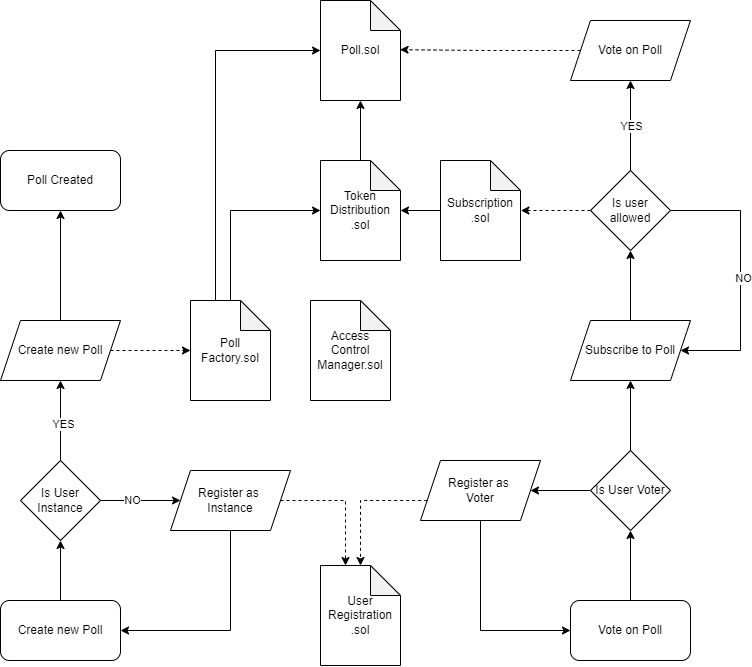

The diagram above was exported from draw.io. Its source (the exported page's mxGraphModel, read from the mxfile embedded in the PNG):
<mxGraphModel dx="1489" dy="773" grid="1" gridSize="10" guides="1" tooltips="1" connect="1" arrows="1" fold="1" page="1" pageScale="1" pageWidth="827" pageHeight="1169" math="0" shadow="0">
  <root>
    <mxCell id="WIyWlLk6GJQsqaUBKTNV-0" />
    <mxCell id="WIyWlLk6GJQsqaUBKTNV-1" parent="WIyWlLk6GJQsqaUBKTNV-0" />
    <mxCell id="Feb8P_qS7FV-8kBcSjWv-5" value="Access&lt;div&gt;Control&lt;/div&gt;&lt;div&gt;Manager.sol&lt;/div&gt;" style="shape=note;whiteSpace=wrap;html=1;backgroundOutline=1;darkOpacity=0.05;" vertex="1" parent="WIyWlLk6GJQsqaUBKTNV-1">
      <mxGeometry x="350" y="320" width="80" height="100" as="geometry" />
    </mxCell>
    <mxCell id="Feb8P_qS7FV-8kBcSjWv-6" value="Poll&lt;div&gt;Factory.sol&lt;/div&gt;" style="shape=note;whiteSpace=wrap;html=1;backgroundOutline=1;darkOpacity=0.05;" vertex="1" parent="WIyWlLk6GJQsqaUBKTNV-1">
      <mxGeometry x="230" y="320" width="80" height="100" as="geometry" />
    </mxCell>
    <mxCell id="Feb8P_qS7FV-8kBcSjWv-7" value="Poll.sol" style="shape=note;whiteSpace=wrap;html=1;backgroundOutline=1;darkOpacity=0.05;" vertex="1" parent="WIyWlLk6GJQsqaUBKTNV-1">
      <mxGeometry x="360" y="20" width="80" height="100" as="geometry" />
    </mxCell>
    <mxCell id="Feb8P_qS7FV-8kBcSjWv-8" value="Subscription&lt;br&gt;.sol" style="shape=note;whiteSpace=wrap;html=1;backgroundOutline=1;darkOpacity=0.05;" vertex="1" parent="WIyWlLk6GJQsqaUBKTNV-1">
      <mxGeometry x="480" y="180" width="80" height="100" as="geometry" />
    </mxCell>
    <mxCell id="Feb8P_qS7FV-8kBcSjWv-9" value="Token&lt;div&gt;Distribution&lt;/div&gt;&lt;div&gt;.sol&lt;/div&gt;" style="shape=note;whiteSpace=wrap;html=1;backgroundOutline=1;darkOpacity=0.05;" vertex="1" parent="WIyWlLk6GJQsqaUBKTNV-1">
      <mxGeometry x="360" y="180" width="80" height="100" as="geometry" />
    </mxCell>
    <mxCell id="Feb8P_qS7FV-8kBcSjWv-16" style="edgeStyle=orthogonalEdgeStyle;rounded=0;orthogonalLoop=1;jettySize=auto;html=1;exitX=0.5;exitY=0;exitDx=0;exitDy=0;entryX=0.5;entryY=1;entryDx=0;entryDy=0;" edge="1" parent="WIyWlLk6GJQsqaUBKTNV-1" source="Feb8P_qS7FV-8kBcSjWv-12" target="Feb8P_qS7FV-8kBcSjWv-13">
      <mxGeometry relative="1" as="geometry" />
    </mxCell>
    <mxCell id="Feb8P_qS7FV-8kBcSjWv-12" value="Create new Poll" style="rounded=1;whiteSpace=wrap;html=1;" vertex="1" parent="WIyWlLk6GJQsqaUBKTNV-1">
      <mxGeometry x="40" y="620" width="120" height="60" as="geometry" />
    </mxCell>
    <mxCell id="Feb8P_qS7FV-8kBcSjWv-17" style="edgeStyle=orthogonalEdgeStyle;rounded=0;orthogonalLoop=1;jettySize=auto;html=1;exitX=1;exitY=0.5;exitDx=0;exitDy=0;entryX=0;entryY=0.5;entryDx=0;entryDy=0;" edge="1" parent="WIyWlLk6GJQsqaUBKTNV-1" source="Feb8P_qS7FV-8kBcSjWv-13" target="Feb8P_qS7FV-8kBcSjWv-14">
      <mxGeometry relative="1" as="geometry" />
    </mxCell>
    <mxCell id="Feb8P_qS7FV-8kBcSjWv-19" value="NO" style="edgeLabel;html=1;align=center;verticalAlign=middle;resizable=0;points=[];" vertex="1" connectable="0" parent="Feb8P_qS7FV-8kBcSjWv-17">
      <mxGeometry x="-0.23" y="1" relative="1" as="geometry">
        <mxPoint as="offset" />
      </mxGeometry>
    </mxCell>
    <mxCell id="Feb8P_qS7FV-8kBcSjWv-18" style="edgeStyle=orthogonalEdgeStyle;rounded=0;orthogonalLoop=1;jettySize=auto;html=1;exitX=0.5;exitY=0;exitDx=0;exitDy=0;entryX=0.5;entryY=1;entryDx=0;entryDy=0;" edge="1" parent="WIyWlLk6GJQsqaUBKTNV-1" source="Feb8P_qS7FV-8kBcSjWv-13" target="Feb8P_qS7FV-8kBcSjWv-15">
      <mxGeometry relative="1" as="geometry" />
    </mxCell>
    <mxCell id="Feb8P_qS7FV-8kBcSjWv-20" value="YES" style="edgeLabel;html=1;align=center;verticalAlign=middle;resizable=0;points=[];" vertex="1" connectable="0" parent="Feb8P_qS7FV-8kBcSjWv-18">
      <mxGeometry x="-0.075" y="-2" relative="1" as="geometry">
        <mxPoint as="offset" />
      </mxGeometry>
    </mxCell>
    <mxCell id="Feb8P_qS7FV-8kBcSjWv-13" value="Is User Instance" style="rhombus;whiteSpace=wrap;html=1;" vertex="1" parent="WIyWlLk6GJQsqaUBKTNV-1">
      <mxGeometry x="60" y="480" width="80" height="80" as="geometry" />
    </mxCell>
    <mxCell id="Feb8P_qS7FV-8kBcSjWv-53" style="edgeStyle=orthogonalEdgeStyle;rounded=0;orthogonalLoop=1;jettySize=auto;html=1;entryX=1;entryY=0.5;entryDx=0;entryDy=0;" edge="1" parent="WIyWlLk6GJQsqaUBKTNV-1" source="Feb8P_qS7FV-8kBcSjWv-14" target="Feb8P_qS7FV-8kBcSjWv-12">
      <mxGeometry relative="1" as="geometry">
        <Array as="points">
          <mxPoint x="270" y="650" />
        </Array>
      </mxGeometry>
    </mxCell>
    <mxCell id="Feb8P_qS7FV-8kBcSjWv-14" value="Register as&amp;nbsp;&lt;div&gt;Instance&lt;/div&gt;" style="shape=parallelogram;perimeter=parallelogramPerimeter;whiteSpace=wrap;html=1;fixedSize=1;" vertex="1" parent="WIyWlLk6GJQsqaUBKTNV-1">
      <mxGeometry x="210" y="490" width="120" height="60" as="geometry" />
    </mxCell>
    <mxCell id="Feb8P_qS7FV-8kBcSjWv-56" style="edgeStyle=orthogonalEdgeStyle;rounded=0;orthogonalLoop=1;jettySize=auto;html=1;entryX=0.5;entryY=1;entryDx=0;entryDy=0;" edge="1" parent="WIyWlLk6GJQsqaUBKTNV-1" source="Feb8P_qS7FV-8kBcSjWv-15" target="Feb8P_qS7FV-8kBcSjWv-23">
      <mxGeometry relative="1" as="geometry" />
    </mxCell>
    <mxCell id="Feb8P_qS7FV-8kBcSjWv-15" value="Create new Poll" style="shape=parallelogram;perimeter=parallelogramPerimeter;whiteSpace=wrap;html=1;fixedSize=1;" vertex="1" parent="WIyWlLk6GJQsqaUBKTNV-1">
      <mxGeometry x="40" y="340" width="120" height="60" as="geometry" />
    </mxCell>
    <mxCell id="Feb8P_qS7FV-8kBcSjWv-21" style="edgeStyle=orthogonalEdgeStyle;rounded=0;orthogonalLoop=1;jettySize=auto;html=1;exitX=1;exitY=0.5;exitDx=0;exitDy=0;entryX=0;entryY=0.5;entryDx=0;entryDy=0;entryPerimeter=0;startArrow=none;startFill=0;dashed=1;endArrow=classic;endFill=1;" edge="1" parent="WIyWlLk6GJQsqaUBKTNV-1" source="Feb8P_qS7FV-8kBcSjWv-15" target="Feb8P_qS7FV-8kBcSjWv-6">
      <mxGeometry relative="1" as="geometry" />
    </mxCell>
    <mxCell id="Feb8P_qS7FV-8kBcSjWv-23" value="Poll Created" style="rounded=1;whiteSpace=wrap;html=1;" vertex="1" parent="WIyWlLk6GJQsqaUBKTNV-1">
      <mxGeometry x="40" y="170" width="120" height="60" as="geometry" />
    </mxCell>
    <mxCell id="Feb8P_qS7FV-8kBcSjWv-31" style="edgeStyle=orthogonalEdgeStyle;rounded=0;orthogonalLoop=1;jettySize=auto;html=1;entryX=0.5;entryY=1;entryDx=0;entryDy=0;" edge="1" parent="WIyWlLk6GJQsqaUBKTNV-1" source="Feb8P_qS7FV-8kBcSjWv-26" target="Feb8P_qS7FV-8kBcSjWv-27">
      <mxGeometry relative="1" as="geometry" />
    </mxCell>
    <mxCell id="Feb8P_qS7FV-8kBcSjWv-26" value="Vote on Poll" style="rounded=1;whiteSpace=wrap;html=1;" vertex="1" parent="WIyWlLk6GJQsqaUBKTNV-1">
      <mxGeometry x="610" y="620" width="120" height="60" as="geometry" />
    </mxCell>
    <mxCell id="Feb8P_qS7FV-8kBcSjWv-32" style="edgeStyle=orthogonalEdgeStyle;rounded=0;orthogonalLoop=1;jettySize=auto;html=1;exitX=0;exitY=0.5;exitDx=0;exitDy=0;entryX=1;entryY=0.5;entryDx=0;entryDy=0;" edge="1" parent="WIyWlLk6GJQsqaUBKTNV-1" source="Feb8P_qS7FV-8kBcSjWv-27" target="Feb8P_qS7FV-8kBcSjWv-28">
      <mxGeometry relative="1" as="geometry" />
    </mxCell>
    <mxCell id="Feb8P_qS7FV-8kBcSjWv-40" style="edgeStyle=orthogonalEdgeStyle;rounded=0;orthogonalLoop=1;jettySize=auto;html=1;entryX=0.5;entryY=1;entryDx=0;entryDy=0;" edge="1" parent="WIyWlLk6GJQsqaUBKTNV-1" source="Feb8P_qS7FV-8kBcSjWv-27" target="Feb8P_qS7FV-8kBcSjWv-39">
      <mxGeometry relative="1" as="geometry" />
    </mxCell>
    <mxCell id="Feb8P_qS7FV-8kBcSjWv-27" value="Is User Voter" style="rhombus;whiteSpace=wrap;html=1;" vertex="1" parent="WIyWlLk6GJQsqaUBKTNV-1">
      <mxGeometry x="630" y="470" width="80" height="80" as="geometry" />
    </mxCell>
    <mxCell id="Feb8P_qS7FV-8kBcSjWv-54" style="edgeStyle=orthogonalEdgeStyle;rounded=0;orthogonalLoop=1;jettySize=auto;html=1;entryX=0;entryY=0.5;entryDx=0;entryDy=0;" edge="1" parent="WIyWlLk6GJQsqaUBKTNV-1" source="Feb8P_qS7FV-8kBcSjWv-28" target="Feb8P_qS7FV-8kBcSjWv-26">
      <mxGeometry relative="1" as="geometry">
        <Array as="points">
          <mxPoint x="520" y="650" />
        </Array>
      </mxGeometry>
    </mxCell>
    <mxCell id="Feb8P_qS7FV-8kBcSjWv-28" value="Register as&amp;nbsp;&lt;div&gt;Voter&lt;/div&gt;" style="shape=parallelogram;perimeter=parallelogramPerimeter;whiteSpace=wrap;html=1;fixedSize=1;" vertex="1" parent="WIyWlLk6GJQsqaUBKTNV-1">
      <mxGeometry x="460" y="480" width="120" height="60" as="geometry" />
    </mxCell>
    <mxCell id="Feb8P_qS7FV-8kBcSjWv-29" value="User&lt;div&gt;Registration&lt;/div&gt;&lt;div&gt;.sol&lt;/div&gt;" style="shape=note;whiteSpace=wrap;html=1;backgroundOutline=1;darkOpacity=0.05;" vertex="1" parent="WIyWlLk6GJQsqaUBKTNV-1">
      <mxGeometry x="360" y="585" width="80" height="100" as="geometry" />
    </mxCell>
    <mxCell id="Feb8P_qS7FV-8kBcSjWv-47" style="edgeStyle=orthogonalEdgeStyle;rounded=0;orthogonalLoop=1;jettySize=auto;html=1;exitX=0.5;exitY=0;exitDx=0;exitDy=0;entryX=0.5;entryY=1;entryDx=0;entryDy=0;" edge="1" parent="WIyWlLk6GJQsqaUBKTNV-1" source="Feb8P_qS7FV-8kBcSjWv-39" target="Feb8P_qS7FV-8kBcSjWv-46">
      <mxGeometry relative="1" as="geometry" />
    </mxCell>
    <mxCell id="Feb8P_qS7FV-8kBcSjWv-39" value="Subscribe to Poll" style="shape=parallelogram;perimeter=parallelogramPerimeter;whiteSpace=wrap;html=1;fixedSize=1;" vertex="1" parent="WIyWlLk6GJQsqaUBKTNV-1">
      <mxGeometry x="610" y="340" width="120" height="60" as="geometry" />
    </mxCell>
    <mxCell id="Feb8P_qS7FV-8kBcSjWv-44" style="edgeStyle=orthogonalEdgeStyle;rounded=0;orthogonalLoop=1;jettySize=auto;html=1;entryX=0;entryY=0.5;entryDx=0;entryDy=0;entryPerimeter=0;" edge="1" parent="WIyWlLk6GJQsqaUBKTNV-1" source="Feb8P_qS7FV-8kBcSjWv-6" target="Feb8P_qS7FV-8kBcSjWv-9">
      <mxGeometry relative="1" as="geometry">
        <Array as="points">
          <mxPoint x="270" y="230" />
        </Array>
      </mxGeometry>
    </mxCell>
    <mxCell id="Feb8P_qS7FV-8kBcSjWv-57" style="edgeStyle=orthogonalEdgeStyle;rounded=0;orthogonalLoop=1;jettySize=auto;html=1;" edge="1" parent="WIyWlLk6GJQsqaUBKTNV-1" source="Feb8P_qS7FV-8kBcSjWv-46" target="Feb8P_qS7FV-8kBcSjWv-55">
      <mxGeometry relative="1" as="geometry" />
    </mxCell>
    <mxCell id="Feb8P_qS7FV-8kBcSjWv-69" value="YES" style="edgeLabel;html=1;align=center;verticalAlign=middle;resizable=0;points=[];" vertex="1" connectable="0" parent="Feb8P_qS7FV-8kBcSjWv-57">
      <mxGeometry x="-0.0063" relative="1" as="geometry">
        <mxPoint as="offset" />
      </mxGeometry>
    </mxCell>
    <mxCell id="Feb8P_qS7FV-8kBcSjWv-68" style="edgeStyle=orthogonalEdgeStyle;rounded=0;orthogonalLoop=1;jettySize=auto;html=1;entryX=1;entryY=0.5;entryDx=0;entryDy=0;" edge="1" parent="WIyWlLk6GJQsqaUBKTNV-1" source="Feb8P_qS7FV-8kBcSjWv-46" target="Feb8P_qS7FV-8kBcSjWv-39">
      <mxGeometry relative="1" as="geometry">
        <Array as="points">
          <mxPoint x="780" y="230" />
          <mxPoint x="780" y="370" />
        </Array>
      </mxGeometry>
    </mxCell>
    <mxCell id="Feb8P_qS7FV-8kBcSjWv-70" value="NO" style="edgeLabel;html=1;align=center;verticalAlign=middle;resizable=0;points=[];" vertex="1" connectable="0" parent="Feb8P_qS7FV-8kBcSjWv-68">
      <mxGeometry x="0.0127" y="2" relative="1" as="geometry">
        <mxPoint as="offset" />
      </mxGeometry>
    </mxCell>
    <mxCell id="Feb8P_qS7FV-8kBcSjWv-46" value="Is user allowed" style="rhombus;whiteSpace=wrap;html=1;" vertex="1" parent="WIyWlLk6GJQsqaUBKTNV-1">
      <mxGeometry x="630" y="190" width="80" height="80" as="geometry" />
    </mxCell>
    <mxCell id="Feb8P_qS7FV-8kBcSjWv-51" style="edgeStyle=orthogonalEdgeStyle;rounded=0;orthogonalLoop=1;jettySize=auto;html=1;entryX=0.5;entryY=0;entryDx=0;entryDy=0;entryPerimeter=0;dashed=1;" edge="1" parent="WIyWlLk6GJQsqaUBKTNV-1" source="Feb8P_qS7FV-8kBcSjWv-28" target="Feb8P_qS7FV-8kBcSjWv-29">
      <mxGeometry relative="1" as="geometry">
        <Array as="points">
          <mxPoint x="400" y="520" />
        </Array>
      </mxGeometry>
    </mxCell>
    <mxCell id="Feb8P_qS7FV-8kBcSjWv-55" value="Vote on Poll" style="shape=parallelogram;perimeter=parallelogramPerimeter;whiteSpace=wrap;html=1;fixedSize=1;" vertex="1" parent="WIyWlLk6GJQsqaUBKTNV-1">
      <mxGeometry x="610" y="40" width="120" height="60" as="geometry" />
    </mxCell>
    <mxCell id="Feb8P_qS7FV-8kBcSjWv-60" style="edgeStyle=orthogonalEdgeStyle;rounded=0;orthogonalLoop=1;jettySize=auto;html=1;entryX=1;entryY=0.5;entryDx=0;entryDy=0;entryPerimeter=0;" edge="1" parent="WIyWlLk6GJQsqaUBKTNV-1" source="Feb8P_qS7FV-8kBcSjWv-8" target="Feb8P_qS7FV-8kBcSjWv-9">
      <mxGeometry relative="1" as="geometry" />
    </mxCell>
    <mxCell id="Feb8P_qS7FV-8kBcSjWv-62" style="edgeStyle=orthogonalEdgeStyle;rounded=0;orthogonalLoop=1;jettySize=auto;html=1;entryX=1.005;entryY=0.5;entryDx=0;entryDy=0;entryPerimeter=0;dashed=1;" edge="1" parent="WIyWlLk6GJQsqaUBKTNV-1" source="Feb8P_qS7FV-8kBcSjWv-46" target="Feb8P_qS7FV-8kBcSjWv-8">
      <mxGeometry relative="1" as="geometry" />
    </mxCell>
    <mxCell id="Feb8P_qS7FV-8kBcSjWv-63" style="edgeStyle=orthogonalEdgeStyle;rounded=0;orthogonalLoop=1;jettySize=auto;html=1;exitX=0;exitY=0;exitDx=25;exitDy=0;exitPerimeter=0;entryX=0;entryY=0.5;entryDx=0;entryDy=0;entryPerimeter=0;" edge="1" parent="WIyWlLk6GJQsqaUBKTNV-1" source="Feb8P_qS7FV-8kBcSjWv-6" target="Feb8P_qS7FV-8kBcSjWv-7">
      <mxGeometry relative="1" as="geometry" />
    </mxCell>
    <mxCell id="Feb8P_qS7FV-8kBcSjWv-64" style="edgeStyle=orthogonalEdgeStyle;rounded=0;orthogonalLoop=1;jettySize=auto;html=1;entryX=0.5;entryY=1;entryDx=0;entryDy=0;entryPerimeter=0;" edge="1" parent="WIyWlLk6GJQsqaUBKTNV-1" source="Feb8P_qS7FV-8kBcSjWv-9" target="Feb8P_qS7FV-8kBcSjWv-7">
      <mxGeometry relative="1" as="geometry" />
    </mxCell>
    <mxCell id="Feb8P_qS7FV-8kBcSjWv-66" style="edgeStyle=orthogonalEdgeStyle;rounded=0;orthogonalLoop=1;jettySize=auto;html=1;entryX=0.995;entryY=0.492;entryDx=0;entryDy=0;entryPerimeter=0;dashed=1;" edge="1" parent="WIyWlLk6GJQsqaUBKTNV-1" source="Feb8P_qS7FV-8kBcSjWv-55" target="Feb8P_qS7FV-8kBcSjWv-7">
      <mxGeometry relative="1" as="geometry" />
    </mxCell>
    <mxCell id="Feb8P_qS7FV-8kBcSjWv-67" style="edgeStyle=orthogonalEdgeStyle;rounded=0;orthogonalLoop=1;jettySize=auto;html=1;entryX=0;entryY=0;entryDx=25;entryDy=0;entryPerimeter=0;dashed=1;" edge="1" parent="WIyWlLk6GJQsqaUBKTNV-1" source="Feb8P_qS7FV-8kBcSjWv-14" target="Feb8P_qS7FV-8kBcSjWv-29">
      <mxGeometry relative="1" as="geometry" />
    </mxCell>
  </root>
</mxGraphModel>